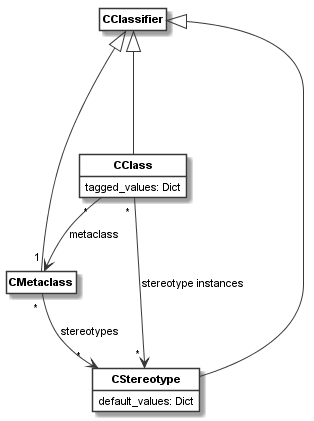

The diagram above was rendered by PlantUML. Its source (embedded in the PNG):
@startuml
skinparam monochrome true
skinparam ClassBackgroundColor White
hide empty members
hide circle
skinparam defaultFontName Arial
skinparam defaultFontSize 11
skinparam classfontstyle bold
class "CMetaclass" as __1_CMetaclass
class "CClassifier" as __2_CClassifier
class "CClass" as __3_CClass{
tagged_values: Dict
}

class "CStereotype" as __4_CStereotype{
default_values: Dict
}

__2_CClassifier <|--- __3_CClass
__2_CClassifier <|--- __1_CMetaclass
__2_CClassifier <|--- __4_CStereotype
__1_CMetaclass " * "  -->  " * " __4_CStereotype: "stereotypes" 
__3_CClass " * "  -->  " 1 " __1_CMetaclass: "metaclass" 
__3_CClass " * "  -->  " * " __4_CStereotype: "stereotype instances" 
@enduml